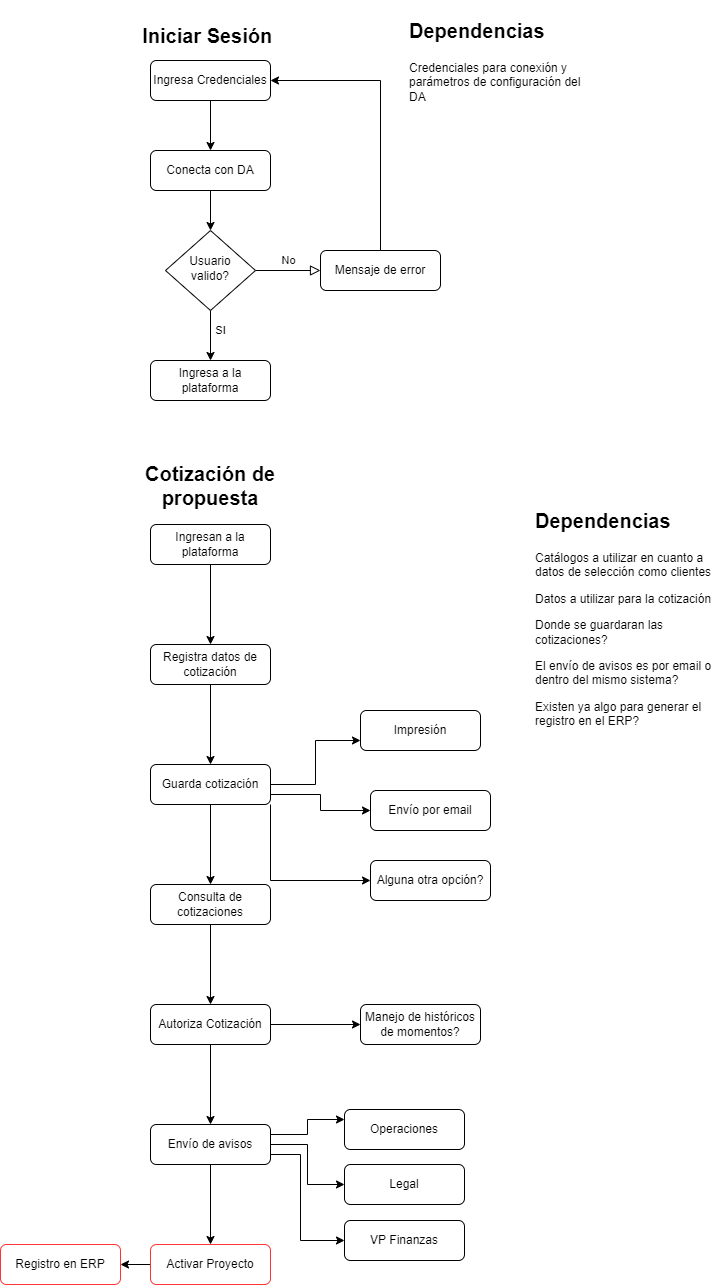

The diagram above was exported from draw.io. Its source (the exported page's mxGraphModel, read from the mxfile embedded in the PNG):
<mxGraphModel dx="1183" dy="690" grid="1" gridSize="10" guides="1" tooltips="1" connect="1" arrows="1" fold="1" page="1" pageScale="1" pageWidth="827" pageHeight="1169" math="0" shadow="0">
  <root>
    <mxCell id="WIyWlLk6GJQsqaUBKTNV-0" />
    <mxCell id="WIyWlLk6GJQsqaUBKTNV-1" parent="WIyWlLk6GJQsqaUBKTNV-0" />
    <mxCell id="fMue95Pp3qw487rj_aZ4-3" value="" style="edgeStyle=orthogonalEdgeStyle;rounded=0;orthogonalLoop=1;jettySize=auto;html=1;" edge="1" parent="WIyWlLk6GJQsqaUBKTNV-1" source="WIyWlLk6GJQsqaUBKTNV-3" target="fMue95Pp3qw487rj_aZ4-2">
      <mxGeometry relative="1" as="geometry" />
    </mxCell>
    <mxCell id="WIyWlLk6GJQsqaUBKTNV-3" value="Ingresa Credenciales" style="rounded=1;whiteSpace=wrap;html=1;fontSize=12;glass=0;strokeWidth=1;shadow=0;" parent="WIyWlLk6GJQsqaUBKTNV-1" vertex="1">
      <mxGeometry x="160" y="80" width="120" height="40" as="geometry" />
    </mxCell>
    <mxCell id="WIyWlLk6GJQsqaUBKTNV-5" value="No" style="edgeStyle=orthogonalEdgeStyle;rounded=0;html=1;jettySize=auto;orthogonalLoop=1;fontSize=11;endArrow=block;endFill=0;endSize=8;strokeWidth=1;shadow=0;labelBackgroundColor=none;" parent="WIyWlLk6GJQsqaUBKTNV-1" source="WIyWlLk6GJQsqaUBKTNV-6" target="WIyWlLk6GJQsqaUBKTNV-7" edge="1">
      <mxGeometry y="10" relative="1" as="geometry">
        <mxPoint as="offset" />
      </mxGeometry>
    </mxCell>
    <mxCell id="fMue95Pp3qw487rj_aZ4-8" value="SI" style="edgeStyle=orthogonalEdgeStyle;rounded=0;orthogonalLoop=1;jettySize=auto;html=1;" edge="1" parent="WIyWlLk6GJQsqaUBKTNV-1" source="WIyWlLk6GJQsqaUBKTNV-6" target="fMue95Pp3qw487rj_aZ4-9">
      <mxGeometry x="-0.2" y="10" relative="1" as="geometry">
        <mxPoint x="220" y="420" as="targetPoint" />
        <mxPoint as="offset" />
      </mxGeometry>
    </mxCell>
    <mxCell id="WIyWlLk6GJQsqaUBKTNV-6" value="Usuario valido?" style="rhombus;whiteSpace=wrap;html=1;shadow=0;fontFamily=Helvetica;fontSize=12;align=center;strokeWidth=1;spacing=6;spacingTop=-4;" parent="WIyWlLk6GJQsqaUBKTNV-1" vertex="1">
      <mxGeometry x="175" y="250" width="90" height="80" as="geometry" />
    </mxCell>
    <mxCell id="fMue95Pp3qw487rj_aZ4-6" style="edgeStyle=orthogonalEdgeStyle;rounded=0;orthogonalLoop=1;jettySize=auto;html=1;exitX=0.5;exitY=0;exitDx=0;exitDy=0;entryX=1;entryY=0.5;entryDx=0;entryDy=0;" edge="1" parent="WIyWlLk6GJQsqaUBKTNV-1" source="WIyWlLk6GJQsqaUBKTNV-7" target="WIyWlLk6GJQsqaUBKTNV-3">
      <mxGeometry relative="1" as="geometry" />
    </mxCell>
    <mxCell id="WIyWlLk6GJQsqaUBKTNV-7" value="Mensaje de error" style="rounded=1;whiteSpace=wrap;html=1;fontSize=12;glass=0;strokeWidth=1;shadow=0;" parent="WIyWlLk6GJQsqaUBKTNV-1" vertex="1">
      <mxGeometry x="330" y="270" width="120" height="40" as="geometry" />
    </mxCell>
    <mxCell id="fMue95Pp3qw487rj_aZ4-0" value="Iniciar Sesión&amp;nbsp;" style="text;html=1;strokeColor=none;fillColor=none;align=center;verticalAlign=middle;whiteSpace=wrap;rounded=0;fontSize=20;fontStyle=1" vertex="1" parent="WIyWlLk6GJQsqaUBKTNV-1">
      <mxGeometry x="145" y="40" width="150" height="30" as="geometry" />
    </mxCell>
    <mxCell id="fMue95Pp3qw487rj_aZ4-4" value="" style="edgeStyle=orthogonalEdgeStyle;rounded=0;orthogonalLoop=1;jettySize=auto;html=1;" edge="1" parent="WIyWlLk6GJQsqaUBKTNV-1" source="fMue95Pp3qw487rj_aZ4-2" target="WIyWlLk6GJQsqaUBKTNV-6">
      <mxGeometry relative="1" as="geometry" />
    </mxCell>
    <mxCell id="fMue95Pp3qw487rj_aZ4-2" value="Conecta con DA" style="rounded=1;whiteSpace=wrap;html=1;fontSize=12;glass=0;strokeWidth=1;shadow=0;" vertex="1" parent="WIyWlLk6GJQsqaUBKTNV-1">
      <mxGeometry x="160" y="170" width="120" height="40" as="geometry" />
    </mxCell>
    <mxCell id="fMue95Pp3qw487rj_aZ4-9" value="Ingresa a la plataforma" style="rounded=1;whiteSpace=wrap;html=1;fontSize=12;glass=0;strokeWidth=1;shadow=0;" vertex="1" parent="WIyWlLk6GJQsqaUBKTNV-1">
      <mxGeometry x="160" y="380" width="120" height="40" as="geometry" />
    </mxCell>
    <mxCell id="fMue95Pp3qw487rj_aZ4-10" value="&lt;h1&gt;&lt;font style=&quot;font-size: 20px&quot;&gt;Dependencias&lt;/font&gt;&lt;/h1&gt;&lt;p&gt;Credenciales para conexión y parámetros de configuración del DA&lt;/p&gt;" style="text;html=1;strokeColor=none;fillColor=none;spacing=5;spacingTop=-20;whiteSpace=wrap;overflow=hidden;rounded=0;" vertex="1" parent="WIyWlLk6GJQsqaUBKTNV-1">
      <mxGeometry x="414" y="30" width="190" height="120" as="geometry" />
    </mxCell>
    <mxCell id="fMue95Pp3qw487rj_aZ4-14" value="" style="edgeStyle=orthogonalEdgeStyle;rounded=0;orthogonalLoop=1;jettySize=auto;html=1;fontSize=20;" edge="1" parent="WIyWlLk6GJQsqaUBKTNV-1" source="fMue95Pp3qw487rj_aZ4-11" target="fMue95Pp3qw487rj_aZ4-13">
      <mxGeometry relative="1" as="geometry" />
    </mxCell>
    <mxCell id="fMue95Pp3qw487rj_aZ4-11" value="Ingresan a la plataforma" style="rounded=1;whiteSpace=wrap;html=1;fontSize=12;glass=0;strokeWidth=1;shadow=0;" vertex="1" parent="WIyWlLk6GJQsqaUBKTNV-1">
      <mxGeometry x="160" y="544" width="120" height="40" as="geometry" />
    </mxCell>
    <mxCell id="fMue95Pp3qw487rj_aZ4-12" value="Cotización de propuesta" style="text;html=1;strokeColor=none;fillColor=none;align=center;verticalAlign=middle;whiteSpace=wrap;rounded=0;fontSize=20;fontStyle=1" vertex="1" parent="WIyWlLk6GJQsqaUBKTNV-1">
      <mxGeometry x="145" y="490" width="150" height="30" as="geometry" />
    </mxCell>
    <mxCell id="fMue95Pp3qw487rj_aZ4-17" value="" style="edgeStyle=orthogonalEdgeStyle;rounded=0;orthogonalLoop=1;jettySize=auto;html=1;fontSize=19;" edge="1" parent="WIyWlLk6GJQsqaUBKTNV-1" source="fMue95Pp3qw487rj_aZ4-13" target="fMue95Pp3qw487rj_aZ4-16">
      <mxGeometry relative="1" as="geometry" />
    </mxCell>
    <mxCell id="fMue95Pp3qw487rj_aZ4-13" value="Registra datos de cotización" style="rounded=1;whiteSpace=wrap;html=1;fontSize=12;glass=0;strokeWidth=1;shadow=0;" vertex="1" parent="WIyWlLk6GJQsqaUBKTNV-1">
      <mxGeometry x="160" y="664" width="120" height="40" as="geometry" />
    </mxCell>
    <mxCell id="fMue95Pp3qw487rj_aZ4-20" value="" style="edgeStyle=orthogonalEdgeStyle;rounded=0;orthogonalLoop=1;jettySize=auto;html=1;fontSize=19;entryX=0;entryY=0.75;entryDx=0;entryDy=0;" edge="1" parent="WIyWlLk6GJQsqaUBKTNV-1" source="fMue95Pp3qw487rj_aZ4-16" target="fMue95Pp3qw487rj_aZ4-18">
      <mxGeometry relative="1" as="geometry" />
    </mxCell>
    <mxCell id="fMue95Pp3qw487rj_aZ4-22" style="edgeStyle=orthogonalEdgeStyle;rounded=0;orthogonalLoop=1;jettySize=auto;html=1;exitX=1;exitY=0.75;exitDx=0;exitDy=0;entryX=0;entryY=0.5;entryDx=0;entryDy=0;fontSize=19;" edge="1" parent="WIyWlLk6GJQsqaUBKTNV-1" source="fMue95Pp3qw487rj_aZ4-16" target="fMue95Pp3qw487rj_aZ4-21">
      <mxGeometry relative="1" as="geometry" />
    </mxCell>
    <mxCell id="fMue95Pp3qw487rj_aZ4-24" style="edgeStyle=orthogonalEdgeStyle;rounded=0;orthogonalLoop=1;jettySize=auto;html=1;exitX=1;exitY=1;exitDx=0;exitDy=0;entryX=0;entryY=0.5;entryDx=0;entryDy=0;fontSize=19;" edge="1" parent="WIyWlLk6GJQsqaUBKTNV-1" source="fMue95Pp3qw487rj_aZ4-16" target="fMue95Pp3qw487rj_aZ4-23">
      <mxGeometry relative="1" as="geometry" />
    </mxCell>
    <mxCell id="fMue95Pp3qw487rj_aZ4-26" value="" style="edgeStyle=orthogonalEdgeStyle;rounded=0;orthogonalLoop=1;jettySize=auto;html=1;fontSize=19;" edge="1" parent="WIyWlLk6GJQsqaUBKTNV-1" source="fMue95Pp3qw487rj_aZ4-16" target="fMue95Pp3qw487rj_aZ4-25">
      <mxGeometry relative="1" as="geometry" />
    </mxCell>
    <mxCell id="fMue95Pp3qw487rj_aZ4-16" value="Guarda cotización" style="rounded=1;whiteSpace=wrap;html=1;fontSize=12;glass=0;strokeWidth=1;shadow=0;" vertex="1" parent="WIyWlLk6GJQsqaUBKTNV-1">
      <mxGeometry x="160" y="784" width="120" height="40" as="geometry" />
    </mxCell>
    <mxCell id="fMue95Pp3qw487rj_aZ4-18" value="Impresión" style="rounded=1;whiteSpace=wrap;html=1;fontSize=12;glass=0;strokeWidth=1;shadow=0;" vertex="1" parent="WIyWlLk6GJQsqaUBKTNV-1">
      <mxGeometry x="370" y="730" width="120" height="40" as="geometry" />
    </mxCell>
    <mxCell id="fMue95Pp3qw487rj_aZ4-21" value="Envío por email" style="rounded=1;whiteSpace=wrap;html=1;fontSize=12;glass=0;strokeWidth=1;shadow=0;" vertex="1" parent="WIyWlLk6GJQsqaUBKTNV-1">
      <mxGeometry x="380" y="810" width="120" height="40" as="geometry" />
    </mxCell>
    <mxCell id="fMue95Pp3qw487rj_aZ4-23" value="Alguna otra opción?" style="rounded=1;whiteSpace=wrap;html=1;fontSize=12;glass=0;strokeWidth=1;shadow=0;" vertex="1" parent="WIyWlLk6GJQsqaUBKTNV-1">
      <mxGeometry x="380" y="880" width="120" height="40" as="geometry" />
    </mxCell>
    <mxCell id="fMue95Pp3qw487rj_aZ4-28" value="" style="edgeStyle=orthogonalEdgeStyle;rounded=0;orthogonalLoop=1;jettySize=auto;html=1;fontSize=19;" edge="1" parent="WIyWlLk6GJQsqaUBKTNV-1" source="fMue95Pp3qw487rj_aZ4-25" target="fMue95Pp3qw487rj_aZ4-27">
      <mxGeometry relative="1" as="geometry" />
    </mxCell>
    <mxCell id="fMue95Pp3qw487rj_aZ4-25" value="Consulta de cotizaciones" style="rounded=1;whiteSpace=wrap;html=1;fontSize=12;glass=0;strokeWidth=1;shadow=0;" vertex="1" parent="WIyWlLk6GJQsqaUBKTNV-1">
      <mxGeometry x="160" y="904" width="120" height="40" as="geometry" />
    </mxCell>
    <mxCell id="fMue95Pp3qw487rj_aZ4-30" value="" style="edgeStyle=orthogonalEdgeStyle;rounded=0;orthogonalLoop=1;jettySize=auto;html=1;fontSize=19;" edge="1" parent="WIyWlLk6GJQsqaUBKTNV-1" source="fMue95Pp3qw487rj_aZ4-27" target="fMue95Pp3qw487rj_aZ4-29">
      <mxGeometry relative="1" as="geometry" />
    </mxCell>
    <mxCell id="fMue95Pp3qw487rj_aZ4-32" value="" style="edgeStyle=orthogonalEdgeStyle;rounded=0;orthogonalLoop=1;jettySize=auto;html=1;fontSize=19;" edge="1" parent="WIyWlLk6GJQsqaUBKTNV-1" source="fMue95Pp3qw487rj_aZ4-27" target="fMue95Pp3qw487rj_aZ4-31">
      <mxGeometry relative="1" as="geometry" />
    </mxCell>
    <mxCell id="fMue95Pp3qw487rj_aZ4-27" value="Autoriza Cotización" style="rounded=1;whiteSpace=wrap;html=1;fontSize=12;glass=0;strokeWidth=1;shadow=0;" vertex="1" parent="WIyWlLk6GJQsqaUBKTNV-1">
      <mxGeometry x="160" y="1024" width="120" height="40" as="geometry" />
    </mxCell>
    <mxCell id="fMue95Pp3qw487rj_aZ4-29" value="Manejo de históricos de momentos?" style="rounded=1;whiteSpace=wrap;html=1;fontSize=12;glass=0;strokeWidth=1;shadow=0;" vertex="1" parent="WIyWlLk6GJQsqaUBKTNV-1">
      <mxGeometry x="370" y="1024" width="120" height="40" as="geometry" />
    </mxCell>
    <mxCell id="fMue95Pp3qw487rj_aZ4-38" style="edgeStyle=orthogonalEdgeStyle;rounded=0;orthogonalLoop=1;jettySize=auto;html=1;exitX=1;exitY=0.25;exitDx=0;exitDy=0;entryX=0;entryY=0.25;entryDx=0;entryDy=0;fontSize=19;" edge="1" parent="WIyWlLk6GJQsqaUBKTNV-1" source="fMue95Pp3qw487rj_aZ4-31" target="fMue95Pp3qw487rj_aZ4-37">
      <mxGeometry relative="1" as="geometry" />
    </mxCell>
    <mxCell id="fMue95Pp3qw487rj_aZ4-39" style="edgeStyle=orthogonalEdgeStyle;rounded=0;orthogonalLoop=1;jettySize=auto;html=1;exitX=1;exitY=0.5;exitDx=0;exitDy=0;fontSize=19;" edge="1" parent="WIyWlLk6GJQsqaUBKTNV-1" source="fMue95Pp3qw487rj_aZ4-31" target="fMue95Pp3qw487rj_aZ4-36">
      <mxGeometry relative="1" as="geometry" />
    </mxCell>
    <mxCell id="fMue95Pp3qw487rj_aZ4-40" style="edgeStyle=orthogonalEdgeStyle;rounded=0;orthogonalLoop=1;jettySize=auto;html=1;exitX=1;exitY=0.75;exitDx=0;exitDy=0;entryX=0;entryY=0.5;entryDx=0;entryDy=0;fontSize=19;" edge="1" parent="WIyWlLk6GJQsqaUBKTNV-1" source="fMue95Pp3qw487rj_aZ4-31" target="fMue95Pp3qw487rj_aZ4-35">
      <mxGeometry relative="1" as="geometry">
        <Array as="points">
          <mxPoint x="310" y="1174" />
          <mxPoint x="310" y="1260" />
        </Array>
      </mxGeometry>
    </mxCell>
    <mxCell id="fMue95Pp3qw487rj_aZ4-42" value="" style="edgeStyle=orthogonalEdgeStyle;rounded=0;orthogonalLoop=1;jettySize=auto;html=1;fontSize=19;" edge="1" parent="WIyWlLk6GJQsqaUBKTNV-1" source="fMue95Pp3qw487rj_aZ4-31" target="fMue95Pp3qw487rj_aZ4-41">
      <mxGeometry relative="1" as="geometry" />
    </mxCell>
    <mxCell id="fMue95Pp3qw487rj_aZ4-31" value="Envío de avisos" style="rounded=1;whiteSpace=wrap;html=1;fontSize=12;glass=0;strokeWidth=1;shadow=0;" vertex="1" parent="WIyWlLk6GJQsqaUBKTNV-1">
      <mxGeometry x="160" y="1144" width="120" height="40" as="geometry" />
    </mxCell>
    <mxCell id="fMue95Pp3qw487rj_aZ4-35" value="VP Finanzas" style="rounded=1;whiteSpace=wrap;html=1;fontSize=12;glass=0;strokeWidth=1;shadow=0;" vertex="1" parent="WIyWlLk6GJQsqaUBKTNV-1">
      <mxGeometry x="354" y="1240" width="120" height="40" as="geometry" />
    </mxCell>
    <mxCell id="fMue95Pp3qw487rj_aZ4-36" value="Legal" style="rounded=1;whiteSpace=wrap;html=1;fontSize=12;glass=0;strokeWidth=1;shadow=0;" vertex="1" parent="WIyWlLk6GJQsqaUBKTNV-1">
      <mxGeometry x="354" y="1184" width="120" height="40" as="geometry" />
    </mxCell>
    <mxCell id="fMue95Pp3qw487rj_aZ4-37" value="Operaciones" style="rounded=1;whiteSpace=wrap;html=1;fontSize=12;glass=0;strokeWidth=1;shadow=0;" vertex="1" parent="WIyWlLk6GJQsqaUBKTNV-1">
      <mxGeometry x="354" y="1129" width="120" height="40" as="geometry" />
    </mxCell>
    <mxCell id="fMue95Pp3qw487rj_aZ4-44" value="" style="edgeStyle=orthogonalEdgeStyle;rounded=0;orthogonalLoop=1;jettySize=auto;html=1;fontSize=19;" edge="1" parent="WIyWlLk6GJQsqaUBKTNV-1" source="fMue95Pp3qw487rj_aZ4-41" target="fMue95Pp3qw487rj_aZ4-43">
      <mxGeometry relative="1" as="geometry" />
    </mxCell>
    <mxCell id="fMue95Pp3qw487rj_aZ4-41" value="Activar Proyecto" style="rounded=1;whiteSpace=wrap;html=1;fontSize=12;glass=0;strokeWidth=1;shadow=0;strokeColor=#FF3333;" vertex="1" parent="WIyWlLk6GJQsqaUBKTNV-1">
      <mxGeometry x="160" y="1264" width="120" height="40" as="geometry" />
    </mxCell>
    <mxCell id="fMue95Pp3qw487rj_aZ4-43" value="Registro en ERP" style="rounded=1;whiteSpace=wrap;html=1;fontSize=12;glass=0;strokeWidth=1;shadow=0;strokeColor=#FF3333;" vertex="1" parent="WIyWlLk6GJQsqaUBKTNV-1">
      <mxGeometry x="10" y="1264" width="120" height="40" as="geometry" />
    </mxCell>
    <mxCell id="fMue95Pp3qw487rj_aZ4-45" value="&lt;h1&gt;&lt;font style=&quot;font-size: 20px&quot;&gt;Dependencias&lt;/font&gt;&lt;/h1&gt;&lt;p&gt;Catálogos a utilizar en cuanto a datos de selección como clientes&lt;/p&gt;&lt;p&gt;Datos a utilizar para la cotización&lt;/p&gt;&lt;p&gt;Donde se guardaran las cotizaciones?&lt;/p&gt;&lt;p&gt;El envío de avisos es por email o dentro del mismo sistema?&lt;/p&gt;&lt;p&gt;Existen ya algo para generar el registro en el ERP?&lt;/p&gt;&lt;p&gt;&lt;br&gt;&lt;/p&gt;&lt;p&gt;&lt;br&gt;&lt;/p&gt;" style="text;html=1;strokeColor=none;fillColor=none;spacing=5;spacingTop=-20;whiteSpace=wrap;overflow=hidden;rounded=0;" vertex="1" parent="WIyWlLk6GJQsqaUBKTNV-1">
      <mxGeometry x="540" y="520" width="190" height="260" as="geometry" />
    </mxCell>
  </root>
</mxGraphModel>